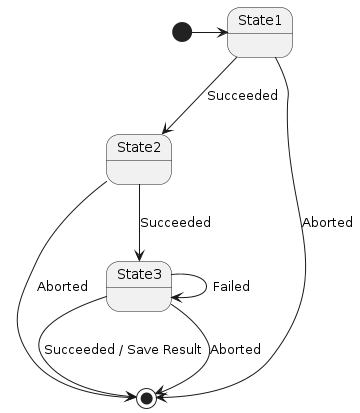

The diagram above was rendered by PlantUML. Its source (embedded in the PNG):
@startuml
[*] -> State1
State1 --> State2 : Succeeded
State1 --> [*] : Aborted
State2 --> State3 : Succeeded
State2 --> [*] : Aborted
State3 --> State3 : Failed
State3 --> [*] : Succeeded / Save Result
State3 --> [*] : Aborted
@enduml